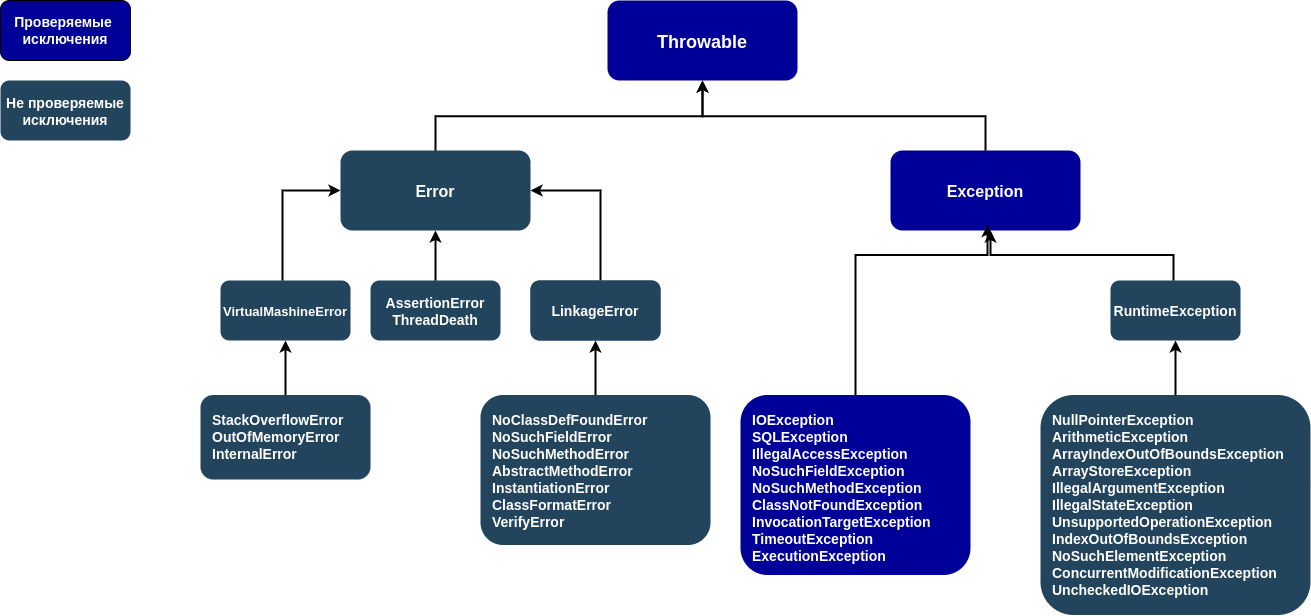

The diagram above was exported from draw.io. Its source (the exported page's mxGraphModel, read from the mxfile embedded in the PNG):
<mxGraphModel dx="2017" dy="1140" grid="1" gridSize="10" guides="1" tooltips="1" connect="1" arrows="1" fold="1" page="1" pageScale="1.5" pageWidth="1169" pageHeight="827" background="none" math="0" shadow="0">
  <root>
    <mxCell id="0" />
    <mxCell id="1" parent="0" />
    <mxCell id="2" value="Throwable" style="rounded=1;gradientColor=none;strokeColor=none;fontColor=#FFFFFF;fontStyle=1;fontFamily=Helvetica;fontSize=18;fillColor=#000099;" vertex="1" parent="1">
      <mxGeometry x="677" y="40" width="190" height="80" as="geometry" />
    </mxCell>
    <mxCell id="3" value="Exception" style="rounded=1;gradientColor=none;strokeColor=none;fontColor=#FFFFFF;fontStyle=1;fontFamily=Helvetica;fontSize=16;fillColor=#000099;" vertex="1" parent="1">
      <mxGeometry x="960" y="190" width="190" height="80" as="geometry" />
    </mxCell>
    <mxCell id="4" style="edgeStyle=orthogonalEdgeStyle;rounded=0;orthogonalLoop=1;jettySize=auto;html=1;fontFamily=Helvetica;fontSize=16;verticalAlign=bottom;strokeWidth=2;entryX=1;entryY=0.5;entryDx=0;entryDy=0;" edge="1" source="10" target="5" parent="1">
      <mxGeometry relative="1" as="geometry">
        <mxPoint x="670" y="230.5" as="sourcePoint" />
        <Array as="points">
          <mxPoint x="670" y="230.5" />
        </Array>
      </mxGeometry>
    </mxCell>
    <mxCell id="5" value="Error" style="rounded=1;fillColor=#23445D;gradientColor=none;strokeColor=none;fontColor=#FFFFFF;fontStyle=1;fontFamily=Helvetica;fontSize=16;" vertex="1" parent="1">
      <mxGeometry x="410" y="190" width="190" height="80" as="geometry" />
    </mxCell>
    <mxCell id="6" value="AssertionError&#10;ThreadDeath" style="rounded=1;fillColor=#23445D;gradientColor=none;strokeColor=none;fontColor=#FFFFFF;fontStyle=1;fontFamily=Helvetica;fontSize=14" vertex="1" parent="1">
      <mxGeometry x="440" y="320" width="130" height="60" as="geometry" />
    </mxCell>
    <mxCell id="7" value="VirtualMashineError" style="rounded=1;fillColor=#23445D;gradientColor=none;strokeColor=none;fontColor=#FFFFFF;fontStyle=1;fontFamily=Helvetica;fontSize=13;" vertex="1" parent="1">
      <mxGeometry x="290" y="320" width="130" height="60" as="geometry" />
    </mxCell>
    <mxCell id="8" value="" style="edgeStyle=orthogonalEdgeStyle;rounded=0;orthogonalLoop=1;jettySize=auto;html=1;fontFamily=Helvetica;fontSize=13;strokeWidth=2;verticalAlign=bottom;" edge="1" source="9" target="7" parent="1">
      <mxGeometry relative="1" as="geometry" />
    </mxCell>
    <mxCell id="9" value="StackOverflowError&#10;OutOfMemoryError&#10;InternalError" style="rounded=1;fillColor=#23445D;gradientColor=none;strokeColor=none;fontColor=#FFFFFF;fontStyle=1;fontFamily=Helvetica;fontSize=14;align=left;spacingLeft=10;verticalAlign=top;spacingTop=10;" vertex="1" parent="1">
      <mxGeometry x="270" y="434.5" width="170" height="84.5" as="geometry" />
    </mxCell>
    <mxCell id="10" value="LinkageError" style="rounded=1;fillColor=#23445D;gradientColor=none;strokeColor=none;fontColor=#FFFFFF;fontStyle=1;fontFamily=Helvetica;fontSize=14" vertex="1" parent="1">
      <mxGeometry x="600" y="320" width="130" height="60" as="geometry" />
    </mxCell>
    <mxCell id="11" value="" style="edgeStyle=elbowEdgeStyle;elbow=vertical;strokeWidth=2;rounded=0" edge="1" source="3" target="2" parent="1">
      <mxGeometry x="267" y="80" width="100" height="100" as="geometry">
        <mxPoint x="1386.9999999999998" y="200" as="sourcePoint" />
        <mxPoint x="781.9999999999999" y="130" as="targetPoint" />
      </mxGeometry>
    </mxCell>
    <mxCell id="12" value="" style="edgeStyle=elbowEdgeStyle;elbow=vertical;strokeWidth=2;rounded=0" edge="1" source="5" target="2" parent="1">
      <mxGeometry x="-103" y="-10" width="100" height="100" as="geometry">
        <mxPoint x="-3" y="-10" as="sourcePoint" />
        <mxPoint x="-103" y="90" as="targetPoint" />
      </mxGeometry>
    </mxCell>
    <mxCell id="13" value="" style="edgeStyle=elbowEdgeStyle;elbow=vertical;strokeWidth=2;rounded=0" edge="1" source="6" target="5" parent="1">
      <mxGeometry x="127" y="-10" width="100" height="100" as="geometry">
        <mxPoint x="227" y="-10" as="sourcePoint" />
        <mxPoint x="127" y="90" as="targetPoint" />
      </mxGeometry>
    </mxCell>
    <mxCell id="14" value="" style="edgeStyle=elbowEdgeStyle;elbow=horizontal;strokeWidth=2;rounded=0" edge="1" source="7" target="5" parent="1">
      <mxGeometry x="127" y="-10" width="100" height="100" as="geometry">
        <mxPoint x="227" y="-10" as="sourcePoint" />
        <mxPoint x="127" y="90" as="targetPoint" />
        <Array as="points">
          <mxPoint x="352" y="290" />
        </Array>
      </mxGeometry>
    </mxCell>
    <mxCell id="15" value="" style="edgeStyle=orthogonalEdgeStyle;rounded=0;orthogonalLoop=1;jettySize=auto;html=1;fontFamily=Helvetica;fontSize=13;strokeWidth=2;verticalAlign=bottom;" edge="1" source="16" parent="1">
      <mxGeometry relative="1" as="geometry">
        <mxPoint x="665" y="380" as="targetPoint" />
      </mxGeometry>
    </mxCell>
    <mxCell id="16" value="NoClassDefFoundError&#10;NoSuchFieldError&#10;NoSuchMethodError&#10;AbstractMethodError&#10;InstantiationError&#10;ClassFormatError&#10;VerifyError&#10;&#10;" style="rounded=1;fillColor=#23445D;gradientColor=none;strokeColor=none;fontColor=#FFFFFF;fontStyle=1;fontFamily=Helvetica;fontSize=14;align=left;spacingLeft=10;verticalAlign=top;spacingTop=10;spacingBottom=3;" vertex="1" parent="1">
      <mxGeometry x="550" y="434.5" width="230" height="150" as="geometry" />
    </mxCell>
    <mxCell id="17" value="RuntimeException" style="rounded=1;fillColor=#23445D;gradientColor=none;strokeColor=none;fontColor=#FFFFFF;fontStyle=1;fontFamily=Helvetica;fontSize=14" vertex="1" parent="1">
      <mxGeometry x="1180" y="320" width="130" height="60" as="geometry" />
    </mxCell>
    <mxCell id="18" value="" style="edgeStyle=orthogonalEdgeStyle;rounded=0;orthogonalLoop=1;jettySize=auto;html=1;fontFamily=Helvetica;fontSize=13;strokeWidth=2;verticalAlign=bottom;" edge="1" source="19" parent="1">
      <mxGeometry relative="1" as="geometry">
        <mxPoint x="1244.9999999999995" y="380" as="targetPoint" />
      </mxGeometry>
    </mxCell>
    <mxCell id="19" value="NullPointerException&#10;ArithmeticException&#10;ArrayIndexOutOfBoundsException&#10;ArrayStoreException&#10;IllegalArgumentException&#10;IllegalStateException&#10;UnsupportedOperationException&#10;IndexOutOfBoundsException&#10;NoSuchElementException&#10;ConcurrentModificationException&#10;UncheckedIOException&#10;" style="rounded=1;fillColor=#23445D;gradientColor=none;strokeColor=none;fontColor=#FFFFFF;fontStyle=1;fontFamily=Helvetica;fontSize=14;align=left;spacingLeft=10;verticalAlign=top;spacingTop=10;spacingBottom=3;" vertex="1" parent="1">
      <mxGeometry x="1110" y="434.5" width="270" height="220" as="geometry" />
    </mxCell>
    <mxCell id="20" value="IOException&#10;SQLException&#10;IllegalAccessException&#10;NoSuchFieldException&#10;NoSuchMethodException&#10;ClassNotFoundException&#10;InvocationTargetException&#10;TimeoutException&#10;ExecutionException" style="rounded=1;gradientColor=none;strokeColor=none;fontColor=#FFFFFF;fontStyle=1;fontFamily=Helvetica;fontSize=14;align=left;spacingLeft=10;verticalAlign=top;spacingTop=10;spacingBottom=3;fillColor=#000099;" vertex="1" parent="1">
      <mxGeometry x="810" y="434.5" width="230" height="180" as="geometry" />
    </mxCell>
    <mxCell id="21" value="" style="group" vertex="1" connectable="0" parent="1">
      <mxGeometry x="990" y="294.5" width="70" as="geometry" />
    </mxCell>
    <mxCell id="22" value="" style="group" vertex="1" connectable="0" parent="21">
      <mxGeometry y="-20" width="70" height="20" as="geometry" />
    </mxCell>
    <mxCell id="23" value="" style="edgeStyle=elbowEdgeStyle;elbow=vertical;strokeWidth=2;rounded=0;exitX=0.5;exitY=0;exitDx=0;exitDy=0;" edge="1" parent="22" source="20">
      <mxGeometry x="-808" y="-140" width="100" height="100" as="geometry">
        <mxPoint x="-70" y="70" as="sourcePoint" />
        <mxPoint x="67" y="-10" as="targetPoint" />
        <Array as="points">
          <mxPoint y="20" />
        </Array>
      </mxGeometry>
    </mxCell>
    <mxCell id="24" value="" style="edgeStyle=elbowEdgeStyle;elbow=vertical;strokeWidth=2;rounded=0" edge="1" parent="22" target="3">
      <mxGeometry x="-615" y="-64.5" width="100" height="100" as="geometry">
        <mxPoint x="253" y="45.5" as="sourcePoint" />
        <mxPoint x="-110" y="-24" as="targetPoint" />
        <Array as="points">
          <mxPoint x="70" y="20" />
          <mxPoint x="70" />
        </Array>
      </mxGeometry>
    </mxCell>
    <mxCell id="25" value="&lt;font color=&quot;#ffffff&quot; style=&quot;font-size: 14px&quot;&gt;&lt;b&gt;Проверяемые&amp;nbsp;&lt;br&gt;исключения&lt;/b&gt;&lt;br&gt;&lt;/font&gt;" style="rounded=1;whiteSpace=wrap;html=1;fontFamily=Helvetica;fontSize=13;fillColor=#000099;align=center;verticalAlign=middle;" vertex="1" parent="1">
      <mxGeometry x="70" y="40" width="130" height="60" as="geometry" />
    </mxCell>
    <mxCell id="26" value="LinkageError" style="rounded=1;fillColor=#23445D;gradientColor=none;strokeColor=none;fontColor=#FFFFFF;fontStyle=1;fontFamily=Helvetica;fontSize=14" vertex="1" parent="1">
      <mxGeometry x="600" y="320" width="130" height="60" as="geometry" />
    </mxCell>
    <mxCell id="27" value="Не проверяемые&#10;исключения" style="rounded=1;fillColor=#23445D;gradientColor=none;strokeColor=none;fontColor=#FFFFFF;fontStyle=1;fontFamily=Helvetica;fontSize=14" vertex="1" parent="1">
      <mxGeometry x="70" y="120" width="130" height="60" as="geometry" />
    </mxCell>
  </root>
</mxGraphModel>